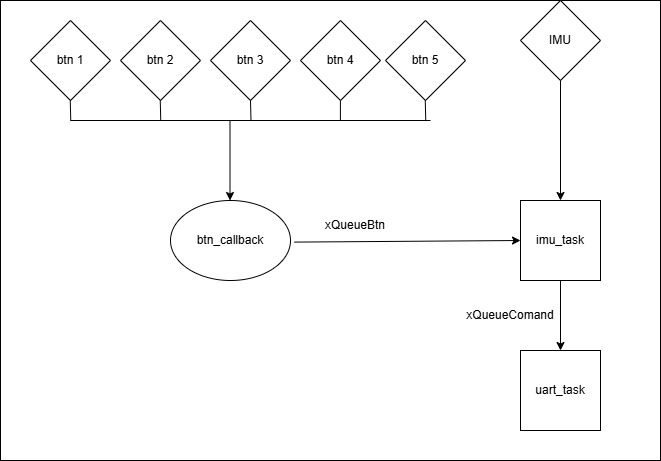

The diagram above was exported from draw.io. Its source (the exported page's mxGraphModel, read from the mxfile embedded in the PNG):
<mxGraphModel dx="906" dy="1558" grid="1" gridSize="10" guides="1" tooltips="1" connect="1" arrows="1" fold="1" page="1" pageScale="1" pageWidth="850" pageHeight="1100" math="0" shadow="0">
  <root>
    <mxCell id="0" />
    <mxCell id="1" parent="0" />
    <mxCell id="kWRYnrDz-AxG9fxxuvh1-44" value="" style="rounded=0;whiteSpace=wrap;html=1;" vertex="1" parent="1">
      <mxGeometry x="40" y="-20" width="660" height="460" as="geometry" />
    </mxCell>
    <mxCell id="kWRYnrDz-AxG9fxxuvh1-2" value="imu_task" style="whiteSpace=wrap;html=1;aspect=fixed;" vertex="1" parent="1">
      <mxGeometry x="560" y="180" width="80" height="80" as="geometry" />
    </mxCell>
    <mxCell id="kWRYnrDz-AxG9fxxuvh1-4" value="btn_callback" style="ellipse;whiteSpace=wrap;html=1;" vertex="1" parent="1">
      <mxGeometry x="210" y="180" width="120" height="80" as="geometry" />
    </mxCell>
    <mxCell id="kWRYnrDz-AxG9fxxuvh1-5" value="btn 2" style="rhombus;whiteSpace=wrap;html=1;" vertex="1" parent="1">
      <mxGeometry x="160" width="80" height="80" as="geometry" />
    </mxCell>
    <mxCell id="kWRYnrDz-AxG9fxxuvh1-6" value="" style="endArrow=classic;html=1;rounded=0;" edge="1" parent="1">
      <mxGeometry width="50" height="50" relative="1" as="geometry">
        <mxPoint x="269.5" y="100" as="sourcePoint" />
        <mxPoint x="269.5" y="180" as="targetPoint" />
      </mxGeometry>
    </mxCell>
    <mxCell id="kWRYnrDz-AxG9fxxuvh1-7" value="btn 1" style="rhombus;whiteSpace=wrap;html=1;" vertex="1" parent="1">
      <mxGeometry x="70" width="80" height="80" as="geometry" />
    </mxCell>
    <mxCell id="kWRYnrDz-AxG9fxxuvh1-9" value="btn 4" style="rhombus;whiteSpace=wrap;html=1;" vertex="1" parent="1">
      <mxGeometry x="340" width="80" height="80" as="geometry" />
    </mxCell>
    <mxCell id="kWRYnrDz-AxG9fxxuvh1-10" value="" style="endArrow=classic;html=1;rounded=0;exitX=1.031;exitY=0.52;exitDx=0;exitDy=0;exitPerimeter=0;entryX=0;entryY=0.5;entryDx=0;entryDy=0;" edge="1" parent="1" source="kWRYnrDz-AxG9fxxuvh1-4" target="kWRYnrDz-AxG9fxxuvh1-2">
      <mxGeometry width="50" height="50" relative="1" as="geometry">
        <mxPoint x="340" y="220" as="sourcePoint" />
        <mxPoint x="480" y="220" as="targetPoint" />
      </mxGeometry>
    </mxCell>
    <mxCell id="kWRYnrDz-AxG9fxxuvh1-11" value="btn 3" style="rhombus;whiteSpace=wrap;html=1;" vertex="1" parent="1">
      <mxGeometry x="250" width="80" height="80" as="geometry" />
    </mxCell>
    <mxCell id="kWRYnrDz-AxG9fxxuvh1-13" value="btn 5" style="rhombus;whiteSpace=wrap;html=1;" vertex="1" parent="1">
      <mxGeometry x="425" width="80" height="80" as="geometry" />
    </mxCell>
    <mxCell id="kWRYnrDz-AxG9fxxuvh1-15" value="" style="endArrow=none;html=1;rounded=0;" edge="1" parent="1">
      <mxGeometry width="50" height="50" relative="1" as="geometry">
        <mxPoint x="110" y="100" as="sourcePoint" />
        <mxPoint x="470" y="100" as="targetPoint" />
        <Array as="points">
          <mxPoint x="270" y="100" />
        </Array>
      </mxGeometry>
    </mxCell>
    <mxCell id="kWRYnrDz-AxG9fxxuvh1-18" value="" style="endArrow=none;html=1;rounded=0;" edge="1" parent="1">
      <mxGeometry width="50" height="50" relative="1" as="geometry">
        <mxPoint x="465.25" y="100" as="sourcePoint" />
        <mxPoint x="464.75" y="80" as="targetPoint" />
      </mxGeometry>
    </mxCell>
    <mxCell id="kWRYnrDz-AxG9fxxuvh1-19" value="" style="endArrow=none;html=1;rounded=0;" edge="1" parent="1">
      <mxGeometry width="50" height="50" relative="1" as="geometry">
        <mxPoint x="290.5" y="100" as="sourcePoint" />
        <mxPoint x="290" y="80" as="targetPoint" />
      </mxGeometry>
    </mxCell>
    <mxCell id="kWRYnrDz-AxG9fxxuvh1-20" value="" style="endArrow=none;html=1;rounded=0;" edge="1" parent="1">
      <mxGeometry width="50" height="50" relative="1" as="geometry">
        <mxPoint x="200.25" y="100" as="sourcePoint" />
        <mxPoint x="199.75" y="80" as="targetPoint" />
      </mxGeometry>
    </mxCell>
    <mxCell id="kWRYnrDz-AxG9fxxuvh1-21" value="" style="endArrow=none;html=1;rounded=0;" edge="1" parent="1">
      <mxGeometry width="50" height="50" relative="1" as="geometry">
        <mxPoint x="379.89" y="100" as="sourcePoint" />
        <mxPoint x="379.89" y="80" as="targetPoint" />
      </mxGeometry>
    </mxCell>
    <mxCell id="kWRYnrDz-AxG9fxxuvh1-22" value="" style="endArrow=none;html=1;rounded=0;" edge="1" parent="1">
      <mxGeometry width="50" height="50" relative="1" as="geometry">
        <mxPoint x="110.25" y="100" as="sourcePoint" />
        <mxPoint x="109.75" y="80" as="targetPoint" />
      </mxGeometry>
    </mxCell>
    <mxCell id="kWRYnrDz-AxG9fxxuvh1-23" value="xQueueBtn" style="text;html=1;whiteSpace=wrap;strokeColor=none;fillColor=none;align=center;verticalAlign=middle;rounded=0;" vertex="1" parent="1">
      <mxGeometry x="365" y="190" width="60" height="30" as="geometry" />
    </mxCell>
    <mxCell id="kWRYnrDz-AxG9fxxuvh1-24" value="IMU" style="rhombus;whiteSpace=wrap;html=1;" vertex="1" parent="1">
      <mxGeometry x="560" y="-20" width="80" height="80" as="geometry" />
    </mxCell>
    <mxCell id="kWRYnrDz-AxG9fxxuvh1-25" value="" style="endArrow=classic;html=1;rounded=0;entryX=0.5;entryY=0;entryDx=0;entryDy=0;" edge="1" parent="1" source="kWRYnrDz-AxG9fxxuvh1-24" target="kWRYnrDz-AxG9fxxuvh1-2">
      <mxGeometry width="50" height="50" relative="1" as="geometry">
        <mxPoint x="320" y="430" as="sourcePoint" />
        <mxPoint x="370" y="380" as="targetPoint" />
      </mxGeometry>
    </mxCell>
    <mxCell id="kWRYnrDz-AxG9fxxuvh1-31" value="uart_task" style="whiteSpace=wrap;html=1;aspect=fixed;" vertex="1" parent="1">
      <mxGeometry x="560" y="330" width="80" height="80" as="geometry" />
    </mxCell>
    <mxCell id="kWRYnrDz-AxG9fxxuvh1-35" value="" style="endArrow=classic;html=1;rounded=0;entryX=0.5;entryY=0;entryDx=0;entryDy=0;exitX=0.5;exitY=1;exitDx=0;exitDy=0;" edge="1" parent="1" source="kWRYnrDz-AxG9fxxuvh1-2" target="kWRYnrDz-AxG9fxxuvh1-31">
      <mxGeometry width="50" height="50" relative="1" as="geometry">
        <mxPoint x="600" y="300" as="sourcePoint" />
        <mxPoint x="450" y="440" as="targetPoint" />
      </mxGeometry>
    </mxCell>
    <mxCell id="kWRYnrDz-AxG9fxxuvh1-38" value="xQueueComand" style="text;html=1;whiteSpace=wrap;strokeColor=none;fillColor=none;align=center;verticalAlign=middle;rounded=0;" vertex="1" parent="1">
      <mxGeometry x="520" y="280" width="60" height="30" as="geometry" />
    </mxCell>
  </root>
</mxGraphModel>